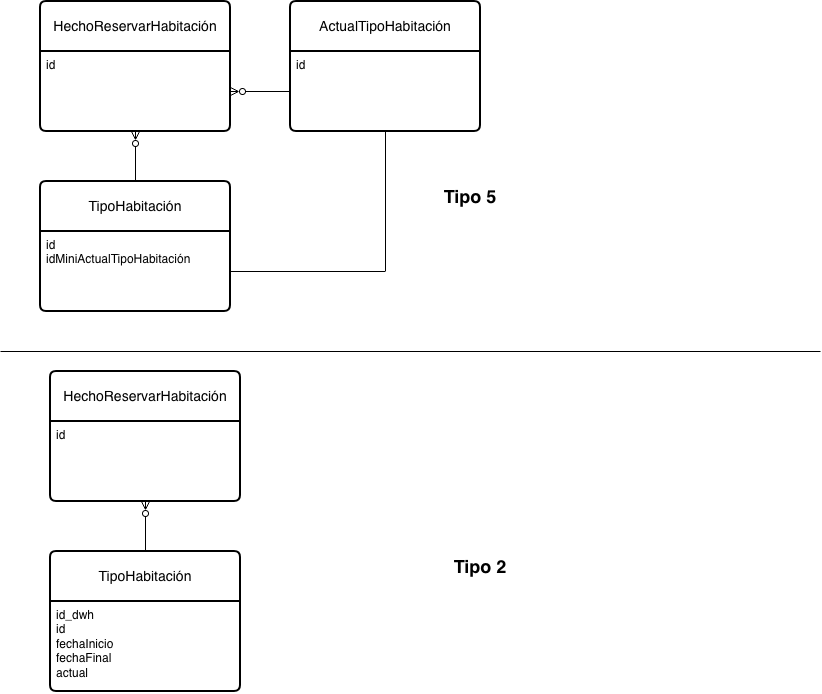

The diagram above was exported from draw.io. Its source (the exported page's mxGraphModel, read from the mxfile embedded in the PNG):
<mxGraphModel dx="1261" dy="813" grid="1" gridSize="10" guides="1" tooltips="1" connect="1" arrows="1" fold="1" page="1" pageScale="1" pageWidth="827" pageHeight="1169" math="0" shadow="0">
  <root>
    <mxCell id="0" />
    <mxCell id="1" parent="0" />
    <mxCell id="Ot-FW9crCzIoQleUQ2T--7" value="HechoReservarHabitación" style="swimlane;childLayout=stackLayout;horizontal=1;startSize=50;horizontalStack=0;rounded=1;fontSize=14;fontStyle=0;strokeWidth=2;resizeParent=0;resizeLast=1;shadow=0;dashed=0;align=center;arcSize=4;whiteSpace=wrap;html=1;" vertex="1" parent="1">
      <mxGeometry x="40" y="40" width="190" height="130" as="geometry" />
    </mxCell>
    <mxCell id="Ot-FW9crCzIoQleUQ2T--8" value="id&lt;div&gt;&lt;br/&gt;&lt;/div&gt;" style="align=left;strokeColor=none;fillColor=none;spacingLeft=4;spacingRight=4;fontSize=12;verticalAlign=top;resizable=0;rotatable=0;part=1;html=1;whiteSpace=wrap;" vertex="1" parent="Ot-FW9crCzIoQleUQ2T--7">
      <mxGeometry y="50" width="190" height="80" as="geometry" />
    </mxCell>
    <mxCell id="Ot-FW9crCzIoQleUQ2T--13" style="edgeStyle=orthogonalEdgeStyle;rounded=0;orthogonalLoop=1;jettySize=auto;html=1;entryX=0.5;entryY=1;entryDx=0;entryDy=0;endArrow=ERzeroToMany;endFill=0;" edge="1" parent="1" source="Ot-FW9crCzIoQleUQ2T--9" target="Ot-FW9crCzIoQleUQ2T--8">
      <mxGeometry relative="1" as="geometry" />
    </mxCell>
    <mxCell id="Ot-FW9crCzIoQleUQ2T--9" value="TipoHabitación" style="swimlane;childLayout=stackLayout;horizontal=1;startSize=50;horizontalStack=0;rounded=1;fontSize=14;fontStyle=0;strokeWidth=2;resizeParent=0;resizeLast=1;shadow=0;dashed=0;align=center;arcSize=4;whiteSpace=wrap;html=1;" vertex="1" parent="1">
      <mxGeometry x="40" y="220" width="190" height="130" as="geometry" />
    </mxCell>
    <mxCell id="Ot-FW9crCzIoQleUQ2T--10" value="id&lt;div&gt;idMiniActualTipoHabitación&lt;br&gt;&lt;div&gt;&lt;br&gt;&lt;/div&gt;&lt;/div&gt;" style="align=left;strokeColor=none;fillColor=none;spacingLeft=4;spacingRight=4;fontSize=12;verticalAlign=top;resizable=0;rotatable=0;part=1;html=1;whiteSpace=wrap;" vertex="1" parent="Ot-FW9crCzIoQleUQ2T--9">
      <mxGeometry y="50" width="190" height="80" as="geometry" />
    </mxCell>
    <mxCell id="Ot-FW9crCzIoQleUQ2T--11" value="ActualTipoHabitación" style="swimlane;childLayout=stackLayout;horizontal=1;startSize=50;horizontalStack=0;rounded=1;fontSize=14;fontStyle=0;strokeWidth=2;resizeParent=0;resizeLast=1;shadow=0;dashed=0;align=center;arcSize=4;whiteSpace=wrap;html=1;" vertex="1" parent="1">
      <mxGeometry x="290" y="40" width="190" height="130" as="geometry" />
    </mxCell>
    <mxCell id="Ot-FW9crCzIoQleUQ2T--12" value="&lt;div&gt;id&lt;/div&gt;" style="align=left;strokeColor=none;fillColor=none;spacingLeft=4;spacingRight=4;fontSize=12;verticalAlign=top;resizable=0;rotatable=0;part=1;html=1;whiteSpace=wrap;" vertex="1" parent="Ot-FW9crCzIoQleUQ2T--11">
      <mxGeometry y="50" width="190" height="80" as="geometry" />
    </mxCell>
    <mxCell id="Ot-FW9crCzIoQleUQ2T--14" style="edgeStyle=orthogonalEdgeStyle;rounded=0;orthogonalLoop=1;jettySize=auto;html=1;entryX=1;entryY=0.5;entryDx=0;entryDy=0;endArrow=ERzeroToMany;endFill=0;" edge="1" parent="1" source="Ot-FW9crCzIoQleUQ2T--12" target="Ot-FW9crCzIoQleUQ2T--8">
      <mxGeometry relative="1" as="geometry" />
    </mxCell>
    <mxCell id="Ot-FW9crCzIoQleUQ2T--15" style="edgeStyle=orthogonalEdgeStyle;rounded=0;orthogonalLoop=1;jettySize=auto;html=1;entryX=0.5;entryY=1;entryDx=0;entryDy=0;endArrow=none;endFill=0;" edge="1" parent="1" source="Ot-FW9crCzIoQleUQ2T--10" target="Ot-FW9crCzIoQleUQ2T--12">
      <mxGeometry relative="1" as="geometry" />
    </mxCell>
    <mxCell id="Ot-FW9crCzIoQleUQ2T--16" value="&lt;b&gt;&lt;font style=&quot;font-size: 18px;&quot;&gt;Tipo 5&lt;/font&gt;&lt;/b&gt;" style="text;html=1;whiteSpace=wrap;strokeColor=none;fillColor=none;align=center;verticalAlign=middle;rounded=0;" vertex="1" parent="1">
      <mxGeometry x="440" y="220" width="60" height="30" as="geometry" />
    </mxCell>
    <mxCell id="Ot-FW9crCzIoQleUQ2T--17" value="HechoReservarHabitación" style="swimlane;childLayout=stackLayout;horizontal=1;startSize=50;horizontalStack=0;rounded=1;fontSize=14;fontStyle=0;strokeWidth=2;resizeParent=0;resizeLast=1;shadow=0;dashed=0;align=center;arcSize=4;whiteSpace=wrap;html=1;" vertex="1" parent="1">
      <mxGeometry x="50" y="410" width="190" height="130" as="geometry" />
    </mxCell>
    <mxCell id="Ot-FW9crCzIoQleUQ2T--18" value="id&lt;div&gt;&lt;br/&gt;&lt;/div&gt;" style="align=left;strokeColor=none;fillColor=none;spacingLeft=4;spacingRight=4;fontSize=12;verticalAlign=top;resizable=0;rotatable=0;part=1;html=1;whiteSpace=wrap;" vertex="1" parent="Ot-FW9crCzIoQleUQ2T--17">
      <mxGeometry y="50" width="190" height="80" as="geometry" />
    </mxCell>
    <mxCell id="Ot-FW9crCzIoQleUQ2T--19" style="edgeStyle=orthogonalEdgeStyle;rounded=0;orthogonalLoop=1;jettySize=auto;html=1;entryX=0.5;entryY=1;entryDx=0;entryDy=0;endArrow=ERzeroToMany;endFill=0;" edge="1" parent="1" source="Ot-FW9crCzIoQleUQ2T--20" target="Ot-FW9crCzIoQleUQ2T--18">
      <mxGeometry relative="1" as="geometry" />
    </mxCell>
    <mxCell id="Ot-FW9crCzIoQleUQ2T--20" value="TipoHabitación" style="swimlane;childLayout=stackLayout;horizontal=1;startSize=50;horizontalStack=0;rounded=1;fontSize=14;fontStyle=0;strokeWidth=2;resizeParent=0;resizeLast=1;shadow=0;dashed=0;align=center;arcSize=4;whiteSpace=wrap;html=1;" vertex="1" parent="1">
      <mxGeometry x="50" y="590" width="190" height="140" as="geometry" />
    </mxCell>
    <mxCell id="Ot-FW9crCzIoQleUQ2T--21" value="id_dwh&lt;div&gt;id&lt;br&gt;&lt;div&gt;&lt;div&gt;fechaInicio&lt;/div&gt;&lt;/div&gt;&lt;div&gt;fechaFinal&lt;/div&gt;&lt;div&gt;actual&lt;/div&gt;&lt;div&gt;&lt;br&gt;&lt;/div&gt;&lt;/div&gt;" style="align=left;strokeColor=none;fillColor=none;spacingLeft=4;spacingRight=4;fontSize=12;verticalAlign=top;resizable=0;rotatable=0;part=1;html=1;whiteSpace=wrap;" vertex="1" parent="Ot-FW9crCzIoQleUQ2T--20">
      <mxGeometry y="50" width="190" height="90" as="geometry" />
    </mxCell>
    <mxCell id="Ot-FW9crCzIoQleUQ2T--26" value="&lt;b&gt;&lt;font style=&quot;font-size: 18px;&quot;&gt;Tipo 2&lt;/font&gt;&lt;/b&gt;" style="text;html=1;whiteSpace=wrap;strokeColor=none;fillColor=none;align=center;verticalAlign=middle;rounded=0;" vertex="1" parent="1">
      <mxGeometry x="450" y="590" width="60" height="30" as="geometry" />
    </mxCell>
    <mxCell id="Ot-FW9crCzIoQleUQ2T--27" value="" style="endArrow=none;html=1;rounded=0;" edge="1" parent="1">
      <mxGeometry width="50" height="50" relative="1" as="geometry">
        <mxPoint x="820" y="390" as="sourcePoint" />
        <mxPoint y="390" as="targetPoint" />
      </mxGeometry>
    </mxCell>
  </root>
</mxGraphModel>